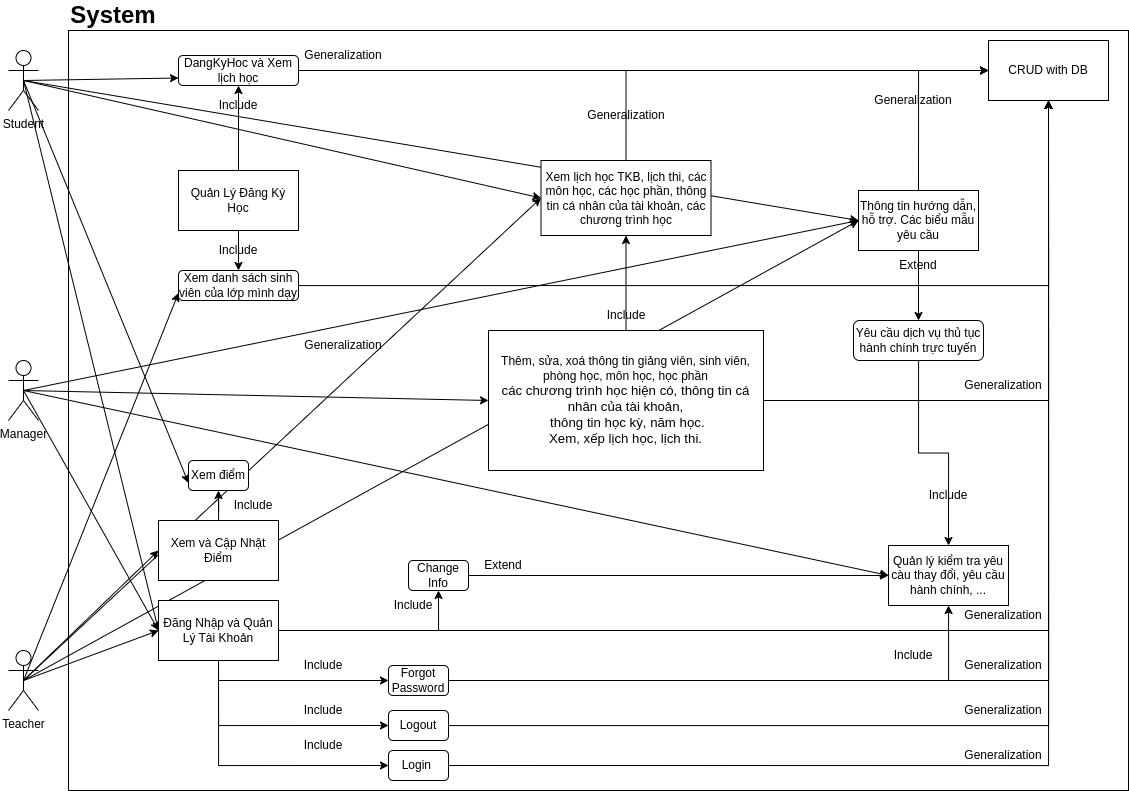

The diagram above was exported from draw.io. Its source (the exported page's mxGraphModel, read from the mxfile embedded in the PNG):
<mxGraphModel dx="1749" dy="812" grid="1" gridSize="10" guides="1" tooltips="1" connect="1" arrows="1" fold="1" page="1" pageScale="1" pageWidth="1169" pageHeight="827" background="none" math="0" shadow="0">
  <root>
    <mxCell id="0" />
    <mxCell id="1" parent="0" />
    <mxCell id="98QXRfcLhR_orF32b8Iy-1549" value="" style="rounded=0;whiteSpace=wrap;html=1;" vertex="1" parent="1">
      <mxGeometry x="80" y="40" width="1060" height="760" as="geometry" />
    </mxCell>
    <mxCell id="98QXRfcLhR_orF32b8Iy-1552" style="rounded=0;orthogonalLoop=1;jettySize=auto;html=1;exitX=0.5;exitY=0.5;exitDx=0;exitDy=0;exitPerimeter=0;entryX=0;entryY=0.5;entryDx=0;entryDy=0;" edge="1" parent="1" source="98QXRfcLhR_orF32b8Iy-1545" target="98QXRfcLhR_orF32b8Iy-1551">
      <mxGeometry relative="1" as="geometry" />
    </mxCell>
    <mxCell id="98QXRfcLhR_orF32b8Iy-1592" style="rounded=0;orthogonalLoop=1;jettySize=auto;html=1;exitX=0.5;exitY=0.5;exitDx=0;exitDy=0;exitPerimeter=0;entryX=0;entryY=0.75;entryDx=0;entryDy=0;" edge="1" parent="1" source="98QXRfcLhR_orF32b8Iy-1545" target="98QXRfcLhR_orF32b8Iy-1590">
      <mxGeometry relative="1" as="geometry" />
    </mxCell>
    <mxCell id="98QXRfcLhR_orF32b8Iy-1607" style="rounded=0;orthogonalLoop=1;jettySize=auto;html=1;exitX=0.5;exitY=0.5;exitDx=0;exitDy=0;exitPerimeter=0;entryX=0;entryY=0.75;entryDx=0;entryDy=0;" edge="1" parent="1" source="98QXRfcLhR_orF32b8Iy-1545" target="98QXRfcLhR_orF32b8Iy-1603">
      <mxGeometry relative="1" as="geometry" />
    </mxCell>
    <mxCell id="98QXRfcLhR_orF32b8Iy-1615" style="rounded=0;orthogonalLoop=1;jettySize=auto;html=1;exitX=0.5;exitY=0.5;exitDx=0;exitDy=0;exitPerimeter=0;entryX=0;entryY=0.5;entryDx=0;entryDy=0;" edge="1" parent="1" source="98QXRfcLhR_orF32b8Iy-1545" target="98QXRfcLhR_orF32b8Iy-1612">
      <mxGeometry relative="1" as="geometry" />
    </mxCell>
    <mxCell id="98QXRfcLhR_orF32b8Iy-1624" style="rounded=0;orthogonalLoop=1;jettySize=auto;html=1;exitX=0.5;exitY=0.5;exitDx=0;exitDy=0;exitPerimeter=0;entryX=0;entryY=0.5;entryDx=0;entryDy=0;" edge="1" parent="1" source="98QXRfcLhR_orF32b8Iy-1545" target="98QXRfcLhR_orF32b8Iy-1623">
      <mxGeometry relative="1" as="geometry" />
    </mxCell>
    <mxCell id="98QXRfcLhR_orF32b8Iy-1545" value="Student" style="shape=umlActor;verticalLabelPosition=bottom;verticalAlign=top;html=1;outlineConnect=0;" vertex="1" parent="1">
      <mxGeometry x="20" y="60" width="30" height="60" as="geometry" />
    </mxCell>
    <mxCell id="98QXRfcLhR_orF32b8Iy-1553" style="rounded=0;orthogonalLoop=1;jettySize=auto;html=1;exitX=0.5;exitY=0.5;exitDx=0;exitDy=0;exitPerimeter=0;entryX=0;entryY=0.5;entryDx=0;entryDy=0;" edge="1" parent="1" source="98QXRfcLhR_orF32b8Iy-1547" target="98QXRfcLhR_orF32b8Iy-1551">
      <mxGeometry relative="1" as="geometry">
        <mxPoint x="160" y="380" as="targetPoint" />
      </mxGeometry>
    </mxCell>
    <mxCell id="98QXRfcLhR_orF32b8Iy-1593" style="rounded=0;orthogonalLoop=1;jettySize=auto;html=1;exitX=0.5;exitY=0.5;exitDx=0;exitDy=0;exitPerimeter=0;entryX=0;entryY=0.75;entryDx=0;entryDy=0;" edge="1" parent="1" source="98QXRfcLhR_orF32b8Iy-1547" target="98QXRfcLhR_orF32b8Iy-1591">
      <mxGeometry relative="1" as="geometry" />
    </mxCell>
    <mxCell id="98QXRfcLhR_orF32b8Iy-1604" style="rounded=0;orthogonalLoop=1;jettySize=auto;html=1;exitX=0.5;exitY=0.5;exitDx=0;exitDy=0;exitPerimeter=0;entryX=0;entryY=0.5;entryDx=0;entryDy=0;" edge="1" parent="1" source="98QXRfcLhR_orF32b8Iy-1547" target="98QXRfcLhR_orF32b8Iy-1581">
      <mxGeometry relative="1" as="geometry" />
    </mxCell>
    <mxCell id="98QXRfcLhR_orF32b8Iy-1616" style="rounded=0;orthogonalLoop=1;jettySize=auto;html=1;exitX=0.5;exitY=0.5;exitDx=0;exitDy=0;exitPerimeter=0;entryX=0;entryY=0.5;entryDx=0;entryDy=0;" edge="1" parent="1" source="98QXRfcLhR_orF32b8Iy-1547" target="98QXRfcLhR_orF32b8Iy-1612">
      <mxGeometry relative="1" as="geometry" />
    </mxCell>
    <mxCell id="98QXRfcLhR_orF32b8Iy-1625" style="rounded=0;orthogonalLoop=1;jettySize=auto;html=1;exitX=0.5;exitY=0.5;exitDx=0;exitDy=0;exitPerimeter=0;entryX=0;entryY=0.5;entryDx=0;entryDy=0;" edge="1" parent="1" source="98QXRfcLhR_orF32b8Iy-1547" target="98QXRfcLhR_orF32b8Iy-1623">
      <mxGeometry relative="1" as="geometry" />
    </mxCell>
    <mxCell id="98QXRfcLhR_orF32b8Iy-1547" value="Teacher" style="shape=umlActor;verticalLabelPosition=bottom;verticalAlign=top;html=1;outlineConnect=0;" vertex="1" parent="1">
      <mxGeometry x="20" y="660" width="30" height="60" as="geometry" />
    </mxCell>
    <mxCell id="98QXRfcLhR_orF32b8Iy-1554" style="rounded=0;orthogonalLoop=1;jettySize=auto;html=1;exitX=0.5;exitY=0.5;exitDx=0;exitDy=0;exitPerimeter=0;entryX=0;entryY=0.5;entryDx=0;entryDy=0;" edge="1" parent="1" source="98QXRfcLhR_orF32b8Iy-1548" target="98QXRfcLhR_orF32b8Iy-1551">
      <mxGeometry relative="1" as="geometry" />
    </mxCell>
    <mxCell id="98QXRfcLhR_orF32b8Iy-1609" style="rounded=0;orthogonalLoop=1;jettySize=auto;html=1;exitX=0.5;exitY=0.5;exitDx=0;exitDy=0;exitPerimeter=0;entryX=0;entryY=0.5;entryDx=0;entryDy=0;" edge="1" parent="1" source="98QXRfcLhR_orF32b8Iy-1548" target="98QXRfcLhR_orF32b8Iy-1608">
      <mxGeometry relative="1" as="geometry" />
    </mxCell>
    <mxCell id="98QXRfcLhR_orF32b8Iy-1626" style="rounded=0;orthogonalLoop=1;jettySize=auto;html=1;exitX=0.5;exitY=0.5;exitDx=0;exitDy=0;exitPerimeter=0;entryX=0;entryY=0.5;entryDx=0;entryDy=0;" edge="1" parent="1" source="98QXRfcLhR_orF32b8Iy-1548" target="98QXRfcLhR_orF32b8Iy-1623">
      <mxGeometry relative="1" as="geometry" />
    </mxCell>
    <mxCell id="98QXRfcLhR_orF32b8Iy-1636" style="rounded=0;orthogonalLoop=1;jettySize=auto;html=1;exitX=0.5;exitY=0.5;exitDx=0;exitDy=0;exitPerimeter=0;entryX=0;entryY=0.5;entryDx=0;entryDy=0;" edge="1" parent="1" source="98QXRfcLhR_orF32b8Iy-1548" target="98QXRfcLhR_orF32b8Iy-1564">
      <mxGeometry relative="1" as="geometry" />
    </mxCell>
    <mxCell id="98QXRfcLhR_orF32b8Iy-1548" value="Manager" style="shape=umlActor;verticalLabelPosition=bottom;verticalAlign=top;html=1;outlineConnect=0;" vertex="1" parent="1">
      <mxGeometry x="20" y="370" width="30" height="60" as="geometry" />
    </mxCell>
    <mxCell id="98QXRfcLhR_orF32b8Iy-1550" value="&lt;font style=&quot;font-size: 24px;&quot;&gt;&lt;b&gt;System&lt;/b&gt;&lt;/font&gt;" style="text;html=1;strokeColor=none;fillColor=none;align=center;verticalAlign=middle;whiteSpace=wrap;rounded=0;" vertex="1" parent="1">
      <mxGeometry x="80" y="10" width="90" height="30" as="geometry" />
    </mxCell>
    <mxCell id="98QXRfcLhR_orF32b8Iy-1556" style="edgeStyle=orthogonalEdgeStyle;rounded=0;orthogonalLoop=1;jettySize=auto;html=1;exitX=1;exitY=0.5;exitDx=0;exitDy=0;entryX=0.5;entryY=1;entryDx=0;entryDy=0;" edge="1" parent="1" source="98QXRfcLhR_orF32b8Iy-1551" target="98QXRfcLhR_orF32b8Iy-1555">
      <mxGeometry relative="1" as="geometry">
        <mxPoint x="1040" y="280" as="targetPoint" />
        <Array as="points">
          <mxPoint x="1060" y="640" />
        </Array>
      </mxGeometry>
    </mxCell>
    <mxCell id="98QXRfcLhR_orF32b8Iy-1574" style="edgeStyle=orthogonalEdgeStyle;rounded=0;orthogonalLoop=1;jettySize=auto;html=1;exitX=0.5;exitY=1;exitDx=0;exitDy=0;entryX=0;entryY=0.5;entryDx=0;entryDy=0;" edge="1" parent="1" source="98QXRfcLhR_orF32b8Iy-1551" target="98QXRfcLhR_orF32b8Iy-1563">
      <mxGeometry relative="1" as="geometry" />
    </mxCell>
    <mxCell id="98QXRfcLhR_orF32b8Iy-1575" style="edgeStyle=orthogonalEdgeStyle;rounded=0;orthogonalLoop=1;jettySize=auto;html=1;entryX=0;entryY=0.5;entryDx=0;entryDy=0;exitX=0.5;exitY=1;exitDx=0;exitDy=0;" edge="1" parent="1" source="98QXRfcLhR_orF32b8Iy-1551" target="98QXRfcLhR_orF32b8Iy-1562">
      <mxGeometry relative="1" as="geometry" />
    </mxCell>
    <mxCell id="98QXRfcLhR_orF32b8Iy-1576" style="edgeStyle=orthogonalEdgeStyle;rounded=0;orthogonalLoop=1;jettySize=auto;html=1;exitX=0.5;exitY=1;exitDx=0;exitDy=0;entryX=0;entryY=0.5;entryDx=0;entryDy=0;" edge="1" parent="1" source="98QXRfcLhR_orF32b8Iy-1551" target="98QXRfcLhR_orF32b8Iy-1559">
      <mxGeometry relative="1" as="geometry" />
    </mxCell>
    <mxCell id="98QXRfcLhR_orF32b8Iy-1589" style="edgeStyle=orthogonalEdgeStyle;rounded=0;orthogonalLoop=1;jettySize=auto;html=1;exitX=1;exitY=0.5;exitDx=0;exitDy=0;entryX=0.5;entryY=1;entryDx=0;entryDy=0;" edge="1" parent="1" source="98QXRfcLhR_orF32b8Iy-1551" target="98QXRfcLhR_orF32b8Iy-1583">
      <mxGeometry relative="1" as="geometry" />
    </mxCell>
    <mxCell id="98QXRfcLhR_orF32b8Iy-1551" value="Đăng Nhập và Quản Lý Tài Khoản" style="rounded=0;whiteSpace=wrap;html=1;" vertex="1" parent="1">
      <mxGeometry x="170" y="610" width="120" height="60" as="geometry" />
    </mxCell>
    <mxCell id="98QXRfcLhR_orF32b8Iy-1555" value="CRUD with DB" style="rounded=0;whiteSpace=wrap;html=1;" vertex="1" parent="1">
      <mxGeometry x="1000" y="50" width="120" height="60" as="geometry" />
    </mxCell>
    <mxCell id="98QXRfcLhR_orF32b8Iy-1557" value="Generalization" style="text;html=1;strokeColor=none;fillColor=none;align=center;verticalAlign=middle;whiteSpace=wrap;rounded=0;" vertex="1" parent="1">
      <mxGeometry x="310" y="50" width="90" height="30" as="geometry" />
    </mxCell>
    <mxCell id="98QXRfcLhR_orF32b8Iy-1570" style="edgeStyle=orthogonalEdgeStyle;rounded=0;orthogonalLoop=1;jettySize=auto;html=1;exitX=1;exitY=0.5;exitDx=0;exitDy=0;entryX=0.5;entryY=1;entryDx=0;entryDy=0;" edge="1" parent="1" source="98QXRfcLhR_orF32b8Iy-1559" target="98QXRfcLhR_orF32b8Iy-1555">
      <mxGeometry relative="1" as="geometry">
        <mxPoint x="1040" y="280" as="targetPoint" />
        <Array as="points">
          <mxPoint x="1060" y="775" />
        </Array>
      </mxGeometry>
    </mxCell>
    <mxCell id="98QXRfcLhR_orF32b8Iy-1559" value="Login&amp;nbsp;" style="rounded=1;whiteSpace=wrap;html=1;" vertex="1" parent="1">
      <mxGeometry x="400" y="760" width="60" height="30" as="geometry" />
    </mxCell>
    <mxCell id="98QXRfcLhR_orF32b8Iy-1569" style="edgeStyle=orthogonalEdgeStyle;rounded=0;orthogonalLoop=1;jettySize=auto;html=1;entryX=0.5;entryY=1;entryDx=0;entryDy=0;" edge="1" parent="1" source="98QXRfcLhR_orF32b8Iy-1562" target="98QXRfcLhR_orF32b8Iy-1555">
      <mxGeometry relative="1" as="geometry">
        <Array as="points">
          <mxPoint x="1060" y="735" />
        </Array>
      </mxGeometry>
    </mxCell>
    <mxCell id="98QXRfcLhR_orF32b8Iy-1562" value="Logout" style="rounded=1;whiteSpace=wrap;html=1;" vertex="1" parent="1">
      <mxGeometry x="400" y="720" width="60" height="30" as="geometry" />
    </mxCell>
    <mxCell id="98QXRfcLhR_orF32b8Iy-1565" style="edgeStyle=orthogonalEdgeStyle;rounded=0;orthogonalLoop=1;jettySize=auto;html=1;" edge="1" parent="1" source="98QXRfcLhR_orF32b8Iy-1563" target="98QXRfcLhR_orF32b8Iy-1564">
      <mxGeometry relative="1" as="geometry" />
    </mxCell>
    <mxCell id="98QXRfcLhR_orF32b8Iy-1566" style="edgeStyle=orthogonalEdgeStyle;rounded=0;orthogonalLoop=1;jettySize=auto;html=1;exitX=1;exitY=0.5;exitDx=0;exitDy=0;entryX=0.5;entryY=1;entryDx=0;entryDy=0;" edge="1" parent="1" source="98QXRfcLhR_orF32b8Iy-1563" target="98QXRfcLhR_orF32b8Iy-1555">
      <mxGeometry relative="1" as="geometry">
        <Array as="points">
          <mxPoint x="1060" y="690" />
        </Array>
      </mxGeometry>
    </mxCell>
    <mxCell id="98QXRfcLhR_orF32b8Iy-1563" value="Forgot Password" style="rounded=1;whiteSpace=wrap;html=1;" vertex="1" parent="1">
      <mxGeometry x="400" y="675" width="60" height="30" as="geometry" />
    </mxCell>
    <mxCell id="98QXRfcLhR_orF32b8Iy-1564" value="Quản lý kiểm tra yêu càu thay đổi, yêu cầu hành chính, ..." style="rounded=0;whiteSpace=wrap;html=1;" vertex="1" parent="1">
      <mxGeometry x="900" y="555" width="120" height="60" as="geometry" />
    </mxCell>
    <mxCell id="98QXRfcLhR_orF32b8Iy-1567" value="Generalization" style="text;html=1;strokeColor=none;fillColor=none;align=center;verticalAlign=middle;whiteSpace=wrap;rounded=0;" vertex="1" parent="1">
      <mxGeometry x="970" y="660" width="90" height="30" as="geometry" />
    </mxCell>
    <mxCell id="98QXRfcLhR_orF32b8Iy-1571" value="Generalization" style="text;html=1;strokeColor=none;fillColor=none;align=center;verticalAlign=middle;whiteSpace=wrap;rounded=0;" vertex="1" parent="1">
      <mxGeometry x="970" y="705" width="90" height="30" as="geometry" />
    </mxCell>
    <mxCell id="98QXRfcLhR_orF32b8Iy-1572" value="Generalization" style="text;html=1;strokeColor=none;fillColor=none;align=center;verticalAlign=middle;whiteSpace=wrap;rounded=0;" vertex="1" parent="1">
      <mxGeometry x="970" y="750" width="90" height="30" as="geometry" />
    </mxCell>
    <mxCell id="98QXRfcLhR_orF32b8Iy-1573" value="Include" style="text;html=1;strokeColor=none;fillColor=none;align=center;verticalAlign=middle;whiteSpace=wrap;rounded=0;" vertex="1" parent="1">
      <mxGeometry x="880" y="650" width="90" height="30" as="geometry" />
    </mxCell>
    <mxCell id="98QXRfcLhR_orF32b8Iy-1577" value="Include" style="text;html=1;strokeColor=none;fillColor=none;align=center;verticalAlign=middle;whiteSpace=wrap;rounded=0;" vertex="1" parent="1">
      <mxGeometry x="290" y="660" width="90" height="30" as="geometry" />
    </mxCell>
    <mxCell id="98QXRfcLhR_orF32b8Iy-1578" value="Include" style="text;html=1;strokeColor=none;fillColor=none;align=center;verticalAlign=middle;whiteSpace=wrap;rounded=0;" vertex="1" parent="1">
      <mxGeometry x="290" y="705" width="90" height="30" as="geometry" />
    </mxCell>
    <mxCell id="98QXRfcLhR_orF32b8Iy-1579" value="Include" style="text;html=1;strokeColor=none;fillColor=none;align=center;verticalAlign=middle;whiteSpace=wrap;rounded=0;" vertex="1" parent="1">
      <mxGeometry x="290" y="740" width="90" height="30" as="geometry" />
    </mxCell>
    <mxCell id="98QXRfcLhR_orF32b8Iy-1605" style="edgeStyle=orthogonalEdgeStyle;rounded=0;orthogonalLoop=1;jettySize=auto;html=1;entryX=0.5;entryY=1;entryDx=0;entryDy=0;" edge="1" parent="1" source="98QXRfcLhR_orF32b8Iy-1581" target="98QXRfcLhR_orF32b8Iy-1603">
      <mxGeometry relative="1" as="geometry" />
    </mxCell>
    <mxCell id="98QXRfcLhR_orF32b8Iy-1581" value="Xem và Cập Nhật Điểm" style="rounded=0;whiteSpace=wrap;html=1;" vertex="1" parent="1">
      <mxGeometry x="170" y="530" width="120" height="60" as="geometry" />
    </mxCell>
    <mxCell id="98QXRfcLhR_orF32b8Iy-1594" style="edgeStyle=orthogonalEdgeStyle;rounded=0;orthogonalLoop=1;jettySize=auto;html=1;exitX=0.5;exitY=0;exitDx=0;exitDy=0;entryX=0.5;entryY=1;entryDx=0;entryDy=0;" edge="1" parent="1" source="98QXRfcLhR_orF32b8Iy-1582" target="98QXRfcLhR_orF32b8Iy-1590">
      <mxGeometry relative="1" as="geometry" />
    </mxCell>
    <mxCell id="98QXRfcLhR_orF32b8Iy-1595" style="edgeStyle=orthogonalEdgeStyle;rounded=0;orthogonalLoop=1;jettySize=auto;html=1;exitX=0.5;exitY=1;exitDx=0;exitDy=0;" edge="1" parent="1" source="98QXRfcLhR_orF32b8Iy-1582" target="98QXRfcLhR_orF32b8Iy-1591">
      <mxGeometry relative="1" as="geometry" />
    </mxCell>
    <mxCell id="98QXRfcLhR_orF32b8Iy-1582" value="Quản Lý Đăng Ký Học" style="rounded=0;whiteSpace=wrap;html=1;" vertex="1" parent="1">
      <mxGeometry x="190" y="180" width="120" height="60" as="geometry" />
    </mxCell>
    <mxCell id="98QXRfcLhR_orF32b8Iy-1587" style="edgeStyle=orthogonalEdgeStyle;rounded=0;orthogonalLoop=1;jettySize=auto;html=1;exitX=1;exitY=0.5;exitDx=0;exitDy=0;entryX=0;entryY=0.5;entryDx=0;entryDy=0;" edge="1" parent="1" source="98QXRfcLhR_orF32b8Iy-1583" target="98QXRfcLhR_orF32b8Iy-1564">
      <mxGeometry relative="1" as="geometry" />
    </mxCell>
    <mxCell id="98QXRfcLhR_orF32b8Iy-1583" value="Change Info" style="rounded=1;whiteSpace=wrap;html=1;" vertex="1" parent="1">
      <mxGeometry x="420" y="570" width="60" height="30" as="geometry" />
    </mxCell>
    <mxCell id="98QXRfcLhR_orF32b8Iy-1586" value="Include" style="text;html=1;strokeColor=none;fillColor=none;align=center;verticalAlign=middle;whiteSpace=wrap;rounded=0;" vertex="1" parent="1">
      <mxGeometry x="380" y="600" width="90" height="30" as="geometry" />
    </mxCell>
    <mxCell id="98QXRfcLhR_orF32b8Iy-1588" value="Extend" style="text;html=1;strokeColor=none;fillColor=none;align=center;verticalAlign=middle;whiteSpace=wrap;rounded=0;" vertex="1" parent="1">
      <mxGeometry x="470" y="560" width="90" height="30" as="geometry" />
    </mxCell>
    <mxCell id="98QXRfcLhR_orF32b8Iy-1599" style="edgeStyle=orthogonalEdgeStyle;rounded=0;orthogonalLoop=1;jettySize=auto;html=1;exitX=1;exitY=0.5;exitDx=0;exitDy=0;entryX=0;entryY=0.5;entryDx=0;entryDy=0;" edge="1" parent="1" source="98QXRfcLhR_orF32b8Iy-1590" target="98QXRfcLhR_orF32b8Iy-1555">
      <mxGeometry relative="1" as="geometry" />
    </mxCell>
    <mxCell id="98QXRfcLhR_orF32b8Iy-1590" value="DangKyHoc và Xem lịch học" style="rounded=1;whiteSpace=wrap;html=1;" vertex="1" parent="1">
      <mxGeometry x="190" y="65" width="120" height="30" as="geometry" />
    </mxCell>
    <mxCell id="98QXRfcLhR_orF32b8Iy-1600" style="edgeStyle=orthogonalEdgeStyle;rounded=0;orthogonalLoop=1;jettySize=auto;html=1;entryX=0.5;entryY=1;entryDx=0;entryDy=0;" edge="1" parent="1" source="98QXRfcLhR_orF32b8Iy-1591" target="98QXRfcLhR_orF32b8Iy-1555">
      <mxGeometry relative="1" as="geometry" />
    </mxCell>
    <mxCell id="98QXRfcLhR_orF32b8Iy-1591" value="Xem danh sách sinh viên của lớp mình dạy" style="rounded=1;whiteSpace=wrap;html=1;" vertex="1" parent="1">
      <mxGeometry x="190" y="280" width="120" height="30" as="geometry" />
    </mxCell>
    <mxCell id="98QXRfcLhR_orF32b8Iy-1596" value="Include" style="text;html=1;strokeColor=none;fillColor=none;align=center;verticalAlign=middle;whiteSpace=wrap;rounded=0;" vertex="1" parent="1">
      <mxGeometry x="205" y="100" width="90" height="30" as="geometry" />
    </mxCell>
    <mxCell id="98QXRfcLhR_orF32b8Iy-1597" value="Include" style="text;html=1;strokeColor=none;fillColor=none;align=center;verticalAlign=middle;whiteSpace=wrap;rounded=0;" vertex="1" parent="1">
      <mxGeometry x="205" y="245" width="90" height="30" as="geometry" />
    </mxCell>
    <mxCell id="98QXRfcLhR_orF32b8Iy-1601" value="Generalization" style="text;html=1;strokeColor=none;fillColor=none;align=center;verticalAlign=middle;whiteSpace=wrap;rounded=0;" vertex="1" parent="1">
      <mxGeometry x="970" y="610" width="90" height="30" as="geometry" />
    </mxCell>
    <mxCell id="98QXRfcLhR_orF32b8Iy-1602" value="Generalization" style="text;html=1;strokeColor=none;fillColor=none;align=center;verticalAlign=middle;whiteSpace=wrap;rounded=0;" vertex="1" parent="1">
      <mxGeometry x="310" y="340" width="90" height="30" as="geometry" />
    </mxCell>
    <mxCell id="98QXRfcLhR_orF32b8Iy-1603" value="Xem điểm" style="rounded=1;whiteSpace=wrap;html=1;" vertex="1" parent="1">
      <mxGeometry x="200" y="470" width="60" height="30" as="geometry" />
    </mxCell>
    <mxCell id="98QXRfcLhR_orF32b8Iy-1606" value="Include" style="text;html=1;strokeColor=none;fillColor=none;align=center;verticalAlign=middle;whiteSpace=wrap;rounded=0;" vertex="1" parent="1">
      <mxGeometry x="220" y="500" width="90" height="30" as="geometry" />
    </mxCell>
    <mxCell id="98QXRfcLhR_orF32b8Iy-1610" style="edgeStyle=orthogonalEdgeStyle;rounded=0;orthogonalLoop=1;jettySize=auto;html=1;entryX=0.5;entryY=1;entryDx=0;entryDy=0;exitX=1;exitY=0.5;exitDx=0;exitDy=0;" edge="1" parent="1" source="98QXRfcLhR_orF32b8Iy-1608" target="98QXRfcLhR_orF32b8Iy-1555">
      <mxGeometry relative="1" as="geometry">
        <Array as="points">
          <mxPoint x="1060" y="410" />
        </Array>
      </mxGeometry>
    </mxCell>
    <mxCell id="98QXRfcLhR_orF32b8Iy-1614" style="edgeStyle=orthogonalEdgeStyle;rounded=0;orthogonalLoop=1;jettySize=auto;html=1;entryX=0.5;entryY=1;entryDx=0;entryDy=0;" edge="1" parent="1" source="98QXRfcLhR_orF32b8Iy-1608" target="98QXRfcLhR_orF32b8Iy-1612">
      <mxGeometry relative="1" as="geometry" />
    </mxCell>
    <mxCell id="98QXRfcLhR_orF32b8Iy-1608" value="Thêm, sửa, xoá thông tin giảng viên, sinh viên, phòng học, môn học, học phần&lt;br role=&quot;presentation&quot;&gt;&lt;span dir=&quot;ltr&quot; role=&quot;presentation&quot; style=&quot;left: 120.775px; top: 270.958px; font-size: 13.2445px; font-family: sans-serif; transform: scaleX(0.963561);&quot;&gt;các chương trình học hiện có,&amp;nbsp;thông tin cá nhân của tài khoản,&lt;br&gt;&amp;nbsp;thông tin học kỳ, năm học.&lt;br&gt;Xem, xếp lịch học, lịch thi.&lt;br&gt;&lt;/span&gt;" style="rounded=0;whiteSpace=wrap;html=1;" vertex="1" parent="1">
      <mxGeometry x="500" y="340" width="275" height="140" as="geometry" />
    </mxCell>
    <mxCell id="98QXRfcLhR_orF32b8Iy-1611" value="Generalization" style="text;html=1;strokeColor=none;fillColor=none;align=center;verticalAlign=middle;whiteSpace=wrap;rounded=0;" vertex="1" parent="1">
      <mxGeometry x="970" y="380" width="90" height="30" as="geometry" />
    </mxCell>
    <mxCell id="98QXRfcLhR_orF32b8Iy-1620" style="edgeStyle=orthogonalEdgeStyle;rounded=0;orthogonalLoop=1;jettySize=auto;html=1;exitX=0.5;exitY=0;exitDx=0;exitDy=0;entryX=0;entryY=0.5;entryDx=0;entryDy=0;" edge="1" parent="1" source="98QXRfcLhR_orF32b8Iy-1612" target="98QXRfcLhR_orF32b8Iy-1555">
      <mxGeometry relative="1" as="geometry" />
    </mxCell>
    <mxCell id="98QXRfcLhR_orF32b8Iy-1612" value="Xem lịch học TKB, lịch thi, các môn học, các học phần, thông tin cá nhân của tài khoản, các chương trình học" style="rounded=0;whiteSpace=wrap;html=1;" vertex="1" parent="1">
      <mxGeometry x="552.5" y="170" width="170" height="75" as="geometry" />
    </mxCell>
    <mxCell id="98QXRfcLhR_orF32b8Iy-1617" value="Include" style="text;html=1;strokeColor=none;fillColor=none;align=center;verticalAlign=middle;whiteSpace=wrap;rounded=0;" vertex="1" parent="1">
      <mxGeometry x="592.5" y="310" width="90" height="30" as="geometry" />
    </mxCell>
    <mxCell id="98QXRfcLhR_orF32b8Iy-1621" value="Generalization" style="text;html=1;strokeColor=none;fillColor=none;align=center;verticalAlign=middle;whiteSpace=wrap;rounded=0;" vertex="1" parent="1">
      <mxGeometry x="592.5" y="110" width="90" height="30" as="geometry" />
    </mxCell>
    <mxCell id="98QXRfcLhR_orF32b8Iy-1627" style="edgeStyle=orthogonalEdgeStyle;rounded=0;orthogonalLoop=1;jettySize=auto;html=1;entryX=0;entryY=0.5;entryDx=0;entryDy=0;exitX=0.5;exitY=0;exitDx=0;exitDy=0;" edge="1" parent="1" source="98QXRfcLhR_orF32b8Iy-1623" target="98QXRfcLhR_orF32b8Iy-1555">
      <mxGeometry relative="1" as="geometry" />
    </mxCell>
    <mxCell id="98QXRfcLhR_orF32b8Iy-1634" style="edgeStyle=orthogonalEdgeStyle;rounded=0;orthogonalLoop=1;jettySize=auto;html=1;entryX=0.5;entryY=0;entryDx=0;entryDy=0;" edge="1" parent="1" source="98QXRfcLhR_orF32b8Iy-1623" target="98QXRfcLhR_orF32b8Iy-1633">
      <mxGeometry relative="1" as="geometry" />
    </mxCell>
    <mxCell id="98QXRfcLhR_orF32b8Iy-1623" value="Thông tin hướng dẫn, hỗ trợ. Các biểu mẫu yêu cầu" style="rounded=0;whiteSpace=wrap;html=1;" vertex="1" parent="1">
      <mxGeometry x="870" y="200" width="120" height="60" as="geometry" />
    </mxCell>
    <mxCell id="98QXRfcLhR_orF32b8Iy-1628" value="Generalization" style="text;html=1;strokeColor=none;fillColor=none;align=center;verticalAlign=middle;whiteSpace=wrap;rounded=0;" vertex="1" parent="1">
      <mxGeometry x="880" y="95" width="90" height="30" as="geometry" />
    </mxCell>
    <mxCell id="98QXRfcLhR_orF32b8Iy-1637" style="edgeStyle=orthogonalEdgeStyle;rounded=0;orthogonalLoop=1;jettySize=auto;html=1;entryX=0.5;entryY=0;entryDx=0;entryDy=0;" edge="1" parent="1" source="98QXRfcLhR_orF32b8Iy-1633" target="98QXRfcLhR_orF32b8Iy-1564">
      <mxGeometry relative="1" as="geometry" />
    </mxCell>
    <mxCell id="98QXRfcLhR_orF32b8Iy-1633" value="Yêu cầu dịch vụ thủ tục hành chính trực tuyến" style="rounded=1;whiteSpace=wrap;html=1;" vertex="1" parent="1">
      <mxGeometry x="865" y="330" width="130" height="40" as="geometry" />
    </mxCell>
    <mxCell id="98QXRfcLhR_orF32b8Iy-1635" value="Extend" style="text;html=1;strokeColor=none;fillColor=none;align=center;verticalAlign=middle;whiteSpace=wrap;rounded=0;" vertex="1" parent="1">
      <mxGeometry x="885" y="260" width="90" height="30" as="geometry" />
    </mxCell>
    <mxCell id="98QXRfcLhR_orF32b8Iy-1638" value="Include" style="text;html=1;strokeColor=none;fillColor=none;align=center;verticalAlign=middle;whiteSpace=wrap;rounded=0;" vertex="1" parent="1">
      <mxGeometry x="915" y="490" width="90" height="30" as="geometry" />
    </mxCell>
  </root>
</mxGraphModel>